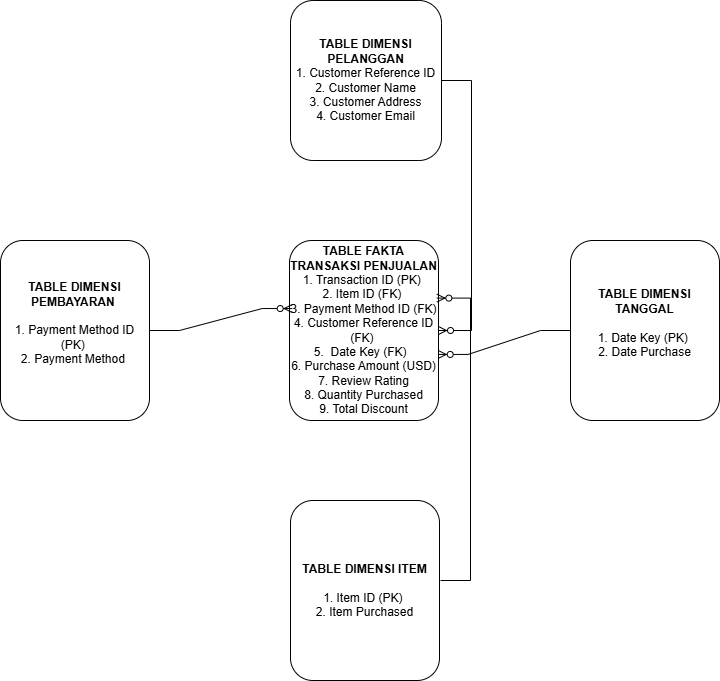

The diagram above was exported from draw.io. Its source (the exported page's mxGraphModel, read from the mxfile embedded in the PNG):
<mxGraphModel dx="1290" dy="522" grid="1" gridSize="10" guides="1" tooltips="1" connect="1" arrows="1" fold="1" page="1" pageScale="1" pageWidth="827" pageHeight="1169" math="0" shadow="0">
  <root>
    <mxCell id="0" />
    <mxCell id="1" parent="0" />
    <mxCell id="VspwhC7SJ1GUdW4o8kgR-1" value="&lt;b&gt;TABLE DIMENSI&lt;/b&gt;&lt;br&gt;&lt;b&gt;PELANGGAN&lt;/b&gt;&lt;br&gt;1.&amp;nbsp;Customer Reference ID&lt;br&gt;2.&amp;nbsp;Customer Name&lt;br&gt;3.&amp;nbsp;Customer Address&lt;br&gt;4.&amp;nbsp;Customer Email" style="rounded=1;whiteSpace=wrap;html=1;" vertex="1" parent="1">
      <mxGeometry x="340" y="40" width="151" height="160" as="geometry" />
    </mxCell>
    <mxCell id="VspwhC7SJ1GUdW4o8kgR-2" value="&lt;b&gt;TABLE FAKTA TRANSAKSI PENJUALAN&lt;/b&gt;&lt;br&gt;1.&amp;nbsp;Transaction ID (PK)&amp;nbsp;&lt;div&gt;2.&amp;nbsp;Item ID (FK)&amp;nbsp;&lt;/div&gt;&lt;div&gt;3.&amp;nbsp;Payment Method ID (FK)&lt;/div&gt;&lt;div&gt;4.&amp;nbsp;Customer Reference ID (FK)&amp;nbsp;&lt;/div&gt;&lt;div&gt;5.&amp;nbsp;&amp;nbsp;Date Key (FK)&amp;nbsp;&amp;nbsp;&lt;br&gt;6.&amp;nbsp;Purchase Amount (USD)&lt;br&gt;7.&amp;nbsp;Review Rating&lt;br&gt;8.&amp;nbsp;Quantity Purchased&lt;br&gt;9.&amp;nbsp;Total Discount&lt;/div&gt;" style="rounded=1;whiteSpace=wrap;html=1;" vertex="1" parent="1">
      <mxGeometry x="339" y="280" width="149" height="180" as="geometry" />
    </mxCell>
    <mxCell id="VspwhC7SJ1GUdW4o8kgR-3" value="&lt;b&gt;TABLE&amp;nbsp;DIMENSI ITEM&lt;/b&gt;&lt;br&gt;&lt;br&gt;1.&amp;nbsp;Item ID (PK)&amp;nbsp;&lt;br&gt;&lt;div&gt;2.&amp;nbsp;Item Purchased&lt;br&gt;&lt;/div&gt;" style="rounded=1;whiteSpace=wrap;html=1;" vertex="1" parent="1">
      <mxGeometry x="340" y="540" width="149" height="180" as="geometry" />
    </mxCell>
    <mxCell id="VspwhC7SJ1GUdW4o8kgR-4" value="&lt;b&gt;TABLE&amp;nbsp;DIMENSI TANGGAL&lt;/b&gt;&lt;br&gt;&lt;br&gt;1.&amp;nbsp;Date Key (PK)&amp;nbsp;&lt;br&gt;&lt;div&gt;2.&amp;nbsp;Date Purchase&lt;br&gt;&lt;br&gt;&lt;/div&gt;" style="rounded=1;whiteSpace=wrap;html=1;" vertex="1" parent="1">
      <mxGeometry x="620" y="280" width="149" height="180" as="geometry" />
    </mxCell>
    <mxCell id="VspwhC7SJ1GUdW4o8kgR-5" value="&lt;b&gt;TABLE&amp;nbsp;DIMENSI PEMBAYARAN&amp;nbsp;&lt;/b&gt;&lt;br&gt;&lt;br&gt;1.&amp;nbsp;Payment Method ID (PK)&amp;nbsp;&lt;br&gt;&lt;div&gt;2.&amp;nbsp;Payment Method&amp;nbsp;&lt;br&gt;&lt;br&gt;&lt;/div&gt;" style="rounded=1;whiteSpace=wrap;html=1;" vertex="1" parent="1">
      <mxGeometry x="50" y="280" width="149" height="180" as="geometry" />
    </mxCell>
    <mxCell id="VspwhC7SJ1GUdW4o8kgR-7" value="" style="edgeStyle=entityRelationEdgeStyle;fontSize=12;html=1;endArrow=ERzeroToMany;endFill=1;rounded=0;exitX=1;exitY=0.5;exitDx=0;exitDy=0;entryX=0.018;entryY=0.378;entryDx=0;entryDy=0;entryPerimeter=0;" edge="1" parent="1" source="VspwhC7SJ1GUdW4o8kgR-5" target="VspwhC7SJ1GUdW4o8kgR-2">
      <mxGeometry width="100" height="100" relative="1" as="geometry">
        <mxPoint x="220" y="310" as="sourcePoint" />
        <mxPoint x="320" y="210" as="targetPoint" />
      </mxGeometry>
    </mxCell>
    <mxCell id="VspwhC7SJ1GUdW4o8kgR-11" value="" style="edgeStyle=entityRelationEdgeStyle;fontSize=12;html=1;endArrow=ERzeroToMany;endFill=1;rounded=0;" edge="1" parent="1" source="VspwhC7SJ1GUdW4o8kgR-1" target="VspwhC7SJ1GUdW4o8kgR-2">
      <mxGeometry width="100" height="100" relative="1" as="geometry">
        <mxPoint x="530" y="130" as="sourcePoint" />
        <mxPoint x="525.196" y="378.22" as="targetPoint" />
        <Array as="points">
          <mxPoint x="588.09" y="175.6" />
          <mxPoint x="608.09" y="205.6" />
        </Array>
      </mxGeometry>
    </mxCell>
    <mxCell id="VspwhC7SJ1GUdW4o8kgR-12" value="" style="edgeStyle=entityRelationEdgeStyle;fontSize=12;html=1;endArrow=ERzeroToMany;endFill=1;rounded=0;entryX=0.998;entryY=0.633;entryDx=0;entryDy=0;entryPerimeter=0;exitX=0;exitY=0.5;exitDx=0;exitDy=0;" edge="1" parent="1" source="VspwhC7SJ1GUdW4o8kgR-4" target="VspwhC7SJ1GUdW4o8kgR-2">
      <mxGeometry width="100" height="100" relative="1" as="geometry">
        <mxPoint x="570" y="300" as="sourcePoint" />
        <mxPoint x="670" y="200" as="targetPoint" />
      </mxGeometry>
    </mxCell>
    <mxCell id="VspwhC7SJ1GUdW4o8kgR-13" value="" style="edgeStyle=entityRelationEdgeStyle;fontSize=12;html=1;endArrow=ERzeroToMany;endFill=1;rounded=0;entryX=0.989;entryY=0.32;entryDx=0;entryDy=0;entryPerimeter=0;" edge="1" parent="1" target="VspwhC7SJ1GUdW4o8kgR-2">
      <mxGeometry width="100" height="100" relative="1" as="geometry">
        <mxPoint x="490" y="620" as="sourcePoint" />
        <mxPoint x="280" y="334" as="targetPoint" />
        <Array as="points">
          <mxPoint x="290" y="334" />
        </Array>
      </mxGeometry>
    </mxCell>
  </root>
</mxGraphModel>